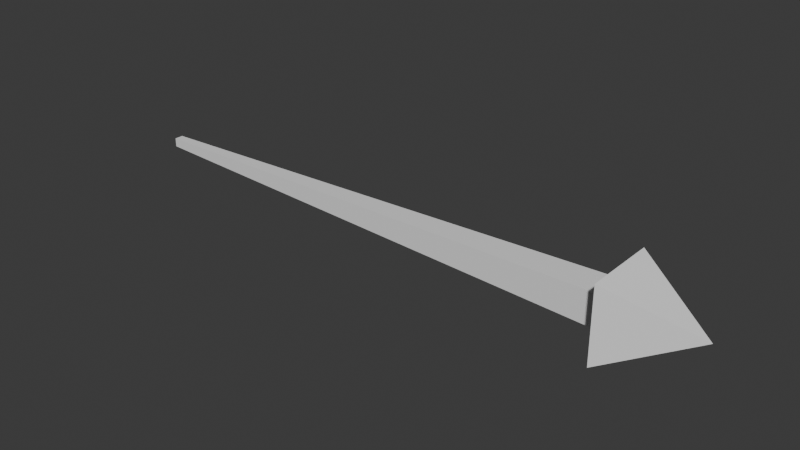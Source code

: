 # Source: DebugArrow.blend  (saved by Blender 4.3.34; exported with 4.5.12 LTS)
import bpy
from mathutils import Matrix  # noqa: F401  (used for matrix-valued properties, if any)

bpy.ops.wm.read_factory_settings(use_empty=True)
scene = bpy.context.scene
scene.name = 'Scene'

# ---- collections
col_collection = bpy.data.collections.new('Collection'); scene.collection.children.link(col_collection)

# ---- world
world_world = bpy.data.worlds.new('World'); scene.world = world_world
world_world.use_nodes = True; world_world.node_tree.nodes.clear()
_N = world_world.node_tree.nodes; _L = world_world.node_tree.links
n0 = _N.new('ShaderNodeOutputWorld'); n0.name = 'World Output'; n0.location = (300, 300)
n1 = _N.new('ShaderNodeBackground'); n1.name = 'Background'; n1.location = (10, 300)
n1.inputs[0].default_value = (0.05088, 0.05088, 0.05088, 1.0)
_L.new(n1.outputs[0], n0.inputs[0])
n0.is_active_output = True
world_world.color = (0.05088, 0.05088, 0.05088)
world_world.sun_shadow_jitter_overblur = 0.0

# ---- meshes
me_cube_001 = bpy.data.meshes.new('Cube.001')
me_cube_001.from_pydata([(-0.4275, -2.132, -0.4303), (-0.1161, -15.82, -0.1189), (-0.4275, -2.132, 0.4247), (-0.1161, -15.82, 0.1133), (0.4275, -2.132, -0.4303), (0.1161, -15.82, -0.1189), (0.4275, -2.132, 0.4247), (0.1161, -15.82, 0.1133), (-0.9837, -2.132, 0.981), (-0.9837, -2.132, -0.9865), (0.9837, -2.132, 0.981), (0.9837, -2.132, -0.9865), (0.0, 0.01687, -0.002791)], [], [(0, 1, 3, 2), (2, 3, 7, 6), (6, 7, 5, 4), (4, 5, 1, 0), (4, 0, 9, 11), (7, 3, 1, 5), (10, 11, 12), (2, 6, 10, 8), (0, 2, 8, 9), (6, 4, 11, 10), (9, 8, 12), (11, 9, 12), (8, 10, 12)])
_uv = me_cube_001.uv_layers.new(name='UVMap')
_uv.uv.foreach_set('vector', [0.1233, 0.8375, 0.1233, 0.1224, 0.2148, 0.1224, 0.2148, 0.8375, 0.2148, 0.8375, 0.2148, 0.1224, 0.3063, 0.1224, 0.3063, 0.8375, 0.3063, 0.8375, 0.3063, 0.1224, 0.3978, 0.1224, 0.3978, 0.8375, 0.3978, 0.8375, 0.3978, 0.1224, 0.4893, 0.1224, 0.4893, 0.8375, 0.5488, 0.719, 0.5488, 0.8105, 0.4893, 0.8701, 0.4893, 0.6595, 0.7913, 0.6595, 0.7913, 0.751, 0.6998, 0.751, 0.6998, 0.6595, 0.4893, 0.2049, 0.683, 0.1224, 0.683, 0.391, 0.6403, 0.8105, 0.6403, 0.719, 0.6998, 0.6595, 0.6998, 0.8701, 0.5488, 0.8105, 0.6403, 0.8105, 0.6998, 0.8701, 0.4893, 0.8701, 0.6403, 0.719, 0.5488, 0.719, 0.4893, 0.6595, 0.6998, 0.6595, 0.4893, 0.4735, 0.683, 0.391, 0.683, 0.6595, 0.683, 0.2049, 0.8767, 0.1224, 0.8767, 0.391, 0.683, 0.4735, 0.8767, 0.391, 0.8767, 0.6595])
me_cube_001.update()

# ---- objects
ob_arrow = bpy.data.objects.new('Arrow', me_cube_001)

# ---- transforms, parenting, visibility, modifiers, constraints
ob_arrow.location = (0.0, 0.0, 0.0)
ob_arrow.rotation_euler = (0.0, -0.0, -1.571)

# ---- collection membership
col_collection.objects.link(ob_arrow)

# ---- scene / render settings (as saved in the file)
scene.frame_start = 1; scene.frame_end = 250; scene.frame_set(1)
scene.render.engine = 'BLENDER_EEVEE_NEXT'
bpy.context.view_layer.update()

# ---- added for rendering (the .blend has no active camera and no usable light): camera, sun
cam_auto = bpy.data.cameras.new('AutoCamera')
cam_auto.lens = 50.0
cam_auto.sensor_width = 36.0
cam_auto.clip_end = 1000.0
ob_auto_camera = bpy.data.objects.new('AutoCamera', cam_auto)
scene.collection.objects.link(ob_auto_camera)
ob_auto_camera.location = (6.97364, -17.8475, 11.8955)
ob_auto_camera.rotation_euler = (1.09748, -7.21219e-08, 0.694738)
scene.camera = ob_auto_camera
light_auto_sun = bpy.data.lights.new('AutoSun', 'SUN')
light_auto_sun.energy = 3.0
light_auto_sun.angle = 0.0523599
ob_auto_sun = bpy.data.objects.new('AutoSun', light_auto_sun)
scene.collection.objects.link(ob_auto_sun)
ob_auto_sun.rotation_euler = (0.872665, 0.174533, 0.523599)
bpy.context.view_layer.update()
